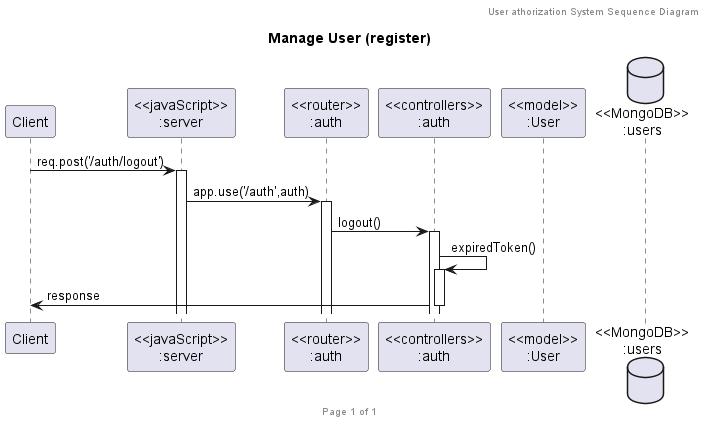

The diagram above was rendered by PlantUML. Its source (embedded in the PNG):
@startuml Manage User (register)

header User athorization System Sequence Diagram
footer Page %page% of %lastpage%
title "Manage User (register)"

participant "Client" as client
participant "<<javaScript>>\n:server" as server
participant "<<router>>\n:auth" as routerAuth
participant "<<controllers>>\n:auth" as controllersAuth
participant "<<model>>\n:User" as modelUser
database "<<MongoDB>>\n:users" as usersDatabase

client->server ++:req.post('/auth/logout')
server->routerAuth ++:app.use('/auth',auth)
routerAuth -> controllersAuth ++:logout()
controllersAuth -> controllersAuth ++:expiredToken()
controllersAuth->client --:response

@enduml